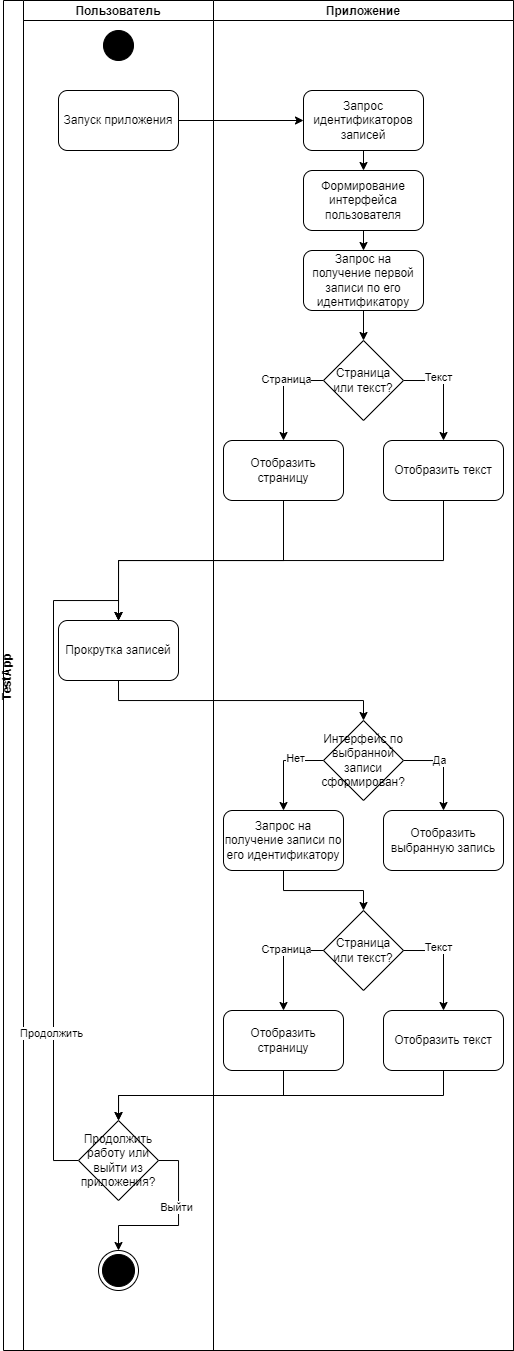

The diagram above was exported from draw.io. Its source (the exported page's mxGraphModel, read from the mxfile embedded in the PNG):
<mxGraphModel dx="1138" dy="635" grid="1" gridSize="10" guides="1" tooltips="1" connect="1" arrows="1" fold="1" page="1" pageScale="1" pageWidth="1100" pageHeight="850" background="none" math="0" shadow="0">
  <root>
    <mxCell id="0" />
    <mxCell id="1" parent="0" />
    <mxCell id="a_oZXzOPGmfKDXkY5Ob8-8" value="TestApp&#10;" style="swimlane;childLayout=stackLayout;resizeParent=1;resizeParentMax=0;startSize=20;horizontal=0;horizontalStack=1;" vertex="1" parent="1">
      <mxGeometry x="80" y="60" width="510" height="1350" as="geometry" />
    </mxCell>
    <mxCell id="a_oZXzOPGmfKDXkY5Ob8-9" value="Пользователь" style="swimlane;startSize=20;" vertex="1" parent="a_oZXzOPGmfKDXkY5Ob8-8">
      <mxGeometry x="20" width="190" height="1350" as="geometry" />
    </mxCell>
    <mxCell id="a_oZXzOPGmfKDXkY5Ob8-15" value="" style="ellipse;whiteSpace=wrap;html=1;aspect=fixed;shadow=0;sketch=0;strokeColor=#000000;fillColor=#000000;" vertex="1" parent="a_oZXzOPGmfKDXkY5Ob8-9">
      <mxGeometry x="80" y="30" width="30" height="30" as="geometry" />
    </mxCell>
    <mxCell id="a_oZXzOPGmfKDXkY5Ob8-16" value="Запуск приложения" style="rounded=1;whiteSpace=wrap;html=1;shadow=0;sketch=0;strokeColor=#000000;fillColor=#FFFFFF;" vertex="1" parent="a_oZXzOPGmfKDXkY5Ob8-9">
      <mxGeometry x="35" y="90" width="120" height="60" as="geometry" />
    </mxCell>
    <mxCell id="a_oZXzOPGmfKDXkY5Ob8-26" value="Прокрутка записей" style="rounded=1;whiteSpace=wrap;html=1;shadow=0;sketch=0;fontColor=none;strokeColor=#000000;fillColor=#FFFFFF;" vertex="1" parent="a_oZXzOPGmfKDXkY5Ob8-9">
      <mxGeometry x="35" y="620" width="120" height="60" as="geometry" />
    </mxCell>
    <mxCell id="a_oZXzOPGmfKDXkY5Ob8-61" style="edgeStyle=orthogonalEdgeStyle;rounded=0;orthogonalLoop=1;jettySize=auto;html=1;exitX=0;exitY=0.5;exitDx=0;exitDy=0;entryX=0.5;entryY=0;entryDx=0;entryDy=0;fontColor=none;" edge="1" parent="a_oZXzOPGmfKDXkY5Ob8-9" source="a_oZXzOPGmfKDXkY5Ob8-58" target="a_oZXzOPGmfKDXkY5Ob8-26">
      <mxGeometry relative="1" as="geometry">
        <Array as="points">
          <mxPoint x="30" y="1160" />
          <mxPoint x="30" y="600" />
          <mxPoint x="95" y="600" />
        </Array>
      </mxGeometry>
    </mxCell>
    <mxCell id="a_oZXzOPGmfKDXkY5Ob8-63" value="Продолжить" style="edgeLabel;html=1;align=center;verticalAlign=middle;resizable=0;points=[];fontColor=none;" vertex="1" connectable="0" parent="a_oZXzOPGmfKDXkY5Ob8-61">
      <mxGeometry x="-0.5461" y="2" relative="1" as="geometry">
        <mxPoint as="offset" />
      </mxGeometry>
    </mxCell>
    <mxCell id="a_oZXzOPGmfKDXkY5Ob8-64" style="edgeStyle=orthogonalEdgeStyle;rounded=0;orthogonalLoop=1;jettySize=auto;html=1;exitX=1;exitY=0.5;exitDx=0;exitDy=0;entryX=0.5;entryY=0;entryDx=0;entryDy=0;fontColor=none;" edge="1" parent="a_oZXzOPGmfKDXkY5Ob8-9" source="a_oZXzOPGmfKDXkY5Ob8-58" target="a_oZXzOPGmfKDXkY5Ob8-14">
      <mxGeometry relative="1" as="geometry" />
    </mxCell>
    <mxCell id="a_oZXzOPGmfKDXkY5Ob8-65" value="Выйти" style="edgeLabel;html=1;align=center;verticalAlign=middle;resizable=0;points=[];fontColor=none;" vertex="1" connectable="0" parent="a_oZXzOPGmfKDXkY5Ob8-64">
      <mxGeometry x="-0.2165" y="-2" relative="1" as="geometry">
        <mxPoint as="offset" />
      </mxGeometry>
    </mxCell>
    <mxCell id="a_oZXzOPGmfKDXkY5Ob8-58" value="Продолжить работу или выйти из приложения?" style="rhombus;whiteSpace=wrap;html=1;shadow=0;sketch=0;fontColor=none;strokeColor=#000000;fillColor=#FFFFFF;" vertex="1" parent="a_oZXzOPGmfKDXkY5Ob8-9">
      <mxGeometry x="55" y="1120" width="80" height="80" as="geometry" />
    </mxCell>
    <mxCell id="a_oZXzOPGmfKDXkY5Ob8-14" value="" style="ellipse;html=1;shape=endState;shadow=0;sketch=0;fillColor=#000000;" vertex="1" parent="a_oZXzOPGmfKDXkY5Ob8-9">
      <mxGeometry x="75" y="1250" width="40" height="40" as="geometry" />
    </mxCell>
    <mxCell id="a_oZXzOPGmfKDXkY5Ob8-18" style="edgeStyle=orthogonalEdgeStyle;rounded=0;orthogonalLoop=1;jettySize=auto;html=1;exitX=1;exitY=0.5;exitDx=0;exitDy=0;entryX=0;entryY=0.5;entryDx=0;entryDy=0;fontColor=none;" edge="1" parent="a_oZXzOPGmfKDXkY5Ob8-8" source="a_oZXzOPGmfKDXkY5Ob8-16" target="a_oZXzOPGmfKDXkY5Ob8-17">
      <mxGeometry relative="1" as="geometry" />
    </mxCell>
    <mxCell id="a_oZXzOPGmfKDXkY5Ob8-29" style="edgeStyle=orthogonalEdgeStyle;rounded=0;orthogonalLoop=1;jettySize=auto;html=1;exitX=0.5;exitY=1;exitDx=0;exitDy=0;entryX=0.5;entryY=0;entryDx=0;entryDy=0;fontColor=none;" edge="1" parent="a_oZXzOPGmfKDXkY5Ob8-8" source="a_oZXzOPGmfKDXkY5Ob8-26">
      <mxGeometry relative="1" as="geometry">
        <mxPoint x="360" y="720" as="targetPoint" />
      </mxGeometry>
    </mxCell>
    <mxCell id="a_oZXzOPGmfKDXkY5Ob8-10" value="Приложение" style="swimlane;startSize=20;" vertex="1" parent="a_oZXzOPGmfKDXkY5Ob8-8">
      <mxGeometry x="210" width="300" height="1350" as="geometry" />
    </mxCell>
    <mxCell id="a_oZXzOPGmfKDXkY5Ob8-20" style="edgeStyle=orthogonalEdgeStyle;rounded=0;orthogonalLoop=1;jettySize=auto;html=1;exitX=0.5;exitY=1;exitDx=0;exitDy=0;entryX=0.5;entryY=0;entryDx=0;entryDy=0;fontColor=none;" edge="1" parent="a_oZXzOPGmfKDXkY5Ob8-10" source="a_oZXzOPGmfKDXkY5Ob8-17" target="a_oZXzOPGmfKDXkY5Ob8-19">
      <mxGeometry relative="1" as="geometry" />
    </mxCell>
    <mxCell id="a_oZXzOPGmfKDXkY5Ob8-17" value="Запрос идентификаторов записей" style="rounded=1;whiteSpace=wrap;html=1;shadow=0;sketch=0;fontColor=none;strokeColor=#000000;fillColor=#FFFFFF;" vertex="1" parent="a_oZXzOPGmfKDXkY5Ob8-10">
      <mxGeometry x="90" y="90" width="120" height="60" as="geometry" />
    </mxCell>
    <mxCell id="a_oZXzOPGmfKDXkY5Ob8-24" style="edgeStyle=orthogonalEdgeStyle;rounded=0;orthogonalLoop=1;jettySize=auto;html=1;exitX=0.5;exitY=1;exitDx=0;exitDy=0;entryX=0.5;entryY=0;entryDx=0;entryDy=0;fontColor=none;" edge="1" parent="a_oZXzOPGmfKDXkY5Ob8-10" source="a_oZXzOPGmfKDXkY5Ob8-19" target="a_oZXzOPGmfKDXkY5Ob8-21">
      <mxGeometry relative="1" as="geometry" />
    </mxCell>
    <mxCell id="a_oZXzOPGmfKDXkY5Ob8-19" value="Формирование интерфейса пользователя" style="rounded=1;whiteSpace=wrap;html=1;shadow=0;sketch=0;fontColor=none;strokeColor=#000000;fillColor=#FFFFFF;" vertex="1" parent="a_oZXzOPGmfKDXkY5Ob8-10">
      <mxGeometry x="90" y="170" width="120" height="60" as="geometry" />
    </mxCell>
    <mxCell id="a_oZXzOPGmfKDXkY5Ob8-40" style="edgeStyle=orthogonalEdgeStyle;rounded=0;orthogonalLoop=1;jettySize=auto;html=1;exitX=0.5;exitY=1;exitDx=0;exitDy=0;entryX=0.5;entryY=0;entryDx=0;entryDy=0;fontColor=none;" edge="1" parent="a_oZXzOPGmfKDXkY5Ob8-10" source="a_oZXzOPGmfKDXkY5Ob8-21" target="a_oZXzOPGmfKDXkY5Ob8-39">
      <mxGeometry relative="1" as="geometry" />
    </mxCell>
    <mxCell id="a_oZXzOPGmfKDXkY5Ob8-21" value="Запрос на получение первой записи по его идентификатору" style="rounded=1;whiteSpace=wrap;html=1;shadow=0;sketch=0;fontColor=none;strokeColor=#000000;fillColor=#FFFFFF;" vertex="1" parent="a_oZXzOPGmfKDXkY5Ob8-10">
      <mxGeometry x="90" y="250" width="120" height="60" as="geometry" />
    </mxCell>
    <mxCell id="a_oZXzOPGmfKDXkY5Ob8-32" style="edgeStyle=orthogonalEdgeStyle;rounded=0;orthogonalLoop=1;jettySize=auto;html=1;exitX=1;exitY=0.5;exitDx=0;exitDy=0;entryX=0.5;entryY=0;entryDx=0;entryDy=0;fontColor=none;" edge="1" parent="a_oZXzOPGmfKDXkY5Ob8-10" source="a_oZXzOPGmfKDXkY5Ob8-30" target="a_oZXzOPGmfKDXkY5Ob8-31">
      <mxGeometry relative="1" as="geometry" />
    </mxCell>
    <mxCell id="a_oZXzOPGmfKDXkY5Ob8-33" value="Да" style="edgeLabel;html=1;align=center;verticalAlign=middle;resizable=0;points=[];fontColor=none;" vertex="1" connectable="0" parent="a_oZXzOPGmfKDXkY5Ob8-32">
      <mxGeometry x="-0.2263" relative="1" as="geometry">
        <mxPoint as="offset" />
      </mxGeometry>
    </mxCell>
    <mxCell id="a_oZXzOPGmfKDXkY5Ob8-35" style="edgeStyle=orthogonalEdgeStyle;rounded=0;orthogonalLoop=1;jettySize=auto;html=1;exitX=0;exitY=0.5;exitDx=0;exitDy=0;entryX=0.5;entryY=0;entryDx=0;entryDy=0;fontColor=none;" edge="1" parent="a_oZXzOPGmfKDXkY5Ob8-10" source="a_oZXzOPGmfKDXkY5Ob8-30" target="a_oZXzOPGmfKDXkY5Ob8-34">
      <mxGeometry relative="1" as="geometry" />
    </mxCell>
    <mxCell id="a_oZXzOPGmfKDXkY5Ob8-36" value="Нет" style="edgeLabel;html=1;align=center;verticalAlign=middle;resizable=0;points=[];fontColor=none;" vertex="1" connectable="0" parent="a_oZXzOPGmfKDXkY5Ob8-35">
      <mxGeometry x="-0.3509" y="-2" relative="1" as="geometry">
        <mxPoint as="offset" />
      </mxGeometry>
    </mxCell>
    <mxCell id="a_oZXzOPGmfKDXkY5Ob8-30" value="Интерфейс по выбранной записи сформирован?" style="rhombus;whiteSpace=wrap;html=1;shadow=0;sketch=0;fontColor=none;strokeColor=#000000;fillColor=#FFFFFF;" vertex="1" parent="a_oZXzOPGmfKDXkY5Ob8-10">
      <mxGeometry x="110" y="720" width="80" height="80" as="geometry" />
    </mxCell>
    <mxCell id="a_oZXzOPGmfKDXkY5Ob8-31" value="Отобразить выбранную запись" style="rounded=1;whiteSpace=wrap;html=1;shadow=0;sketch=0;fontColor=none;strokeColor=#000000;fillColor=#FFFFFF;" vertex="1" parent="a_oZXzOPGmfKDXkY5Ob8-10">
      <mxGeometry x="170" y="810" width="120" height="60" as="geometry" />
    </mxCell>
    <mxCell id="a_oZXzOPGmfKDXkY5Ob8-38" style="edgeStyle=orthogonalEdgeStyle;rounded=0;orthogonalLoop=1;jettySize=auto;html=1;exitX=0.5;exitY=1;exitDx=0;exitDy=0;entryX=0.5;entryY=0;entryDx=0;entryDy=0;fontColor=none;" edge="1" parent="a_oZXzOPGmfKDXkY5Ob8-10" source="a_oZXzOPGmfKDXkY5Ob8-34" target="a_oZXzOPGmfKDXkY5Ob8-54">
      <mxGeometry relative="1" as="geometry">
        <mxPoint x="70" y="890" as="targetPoint" />
      </mxGeometry>
    </mxCell>
    <mxCell id="a_oZXzOPGmfKDXkY5Ob8-34" value="Запрос на получение записи по его идентификатору" style="rounded=1;whiteSpace=wrap;html=1;shadow=0;sketch=0;fontColor=none;strokeColor=#000000;fillColor=#FFFFFF;" vertex="1" parent="a_oZXzOPGmfKDXkY5Ob8-10">
      <mxGeometry x="10" y="810" width="120" height="60" as="geometry" />
    </mxCell>
    <mxCell id="a_oZXzOPGmfKDXkY5Ob8-42" style="edgeStyle=orthogonalEdgeStyle;rounded=0;orthogonalLoop=1;jettySize=auto;html=1;exitX=1;exitY=0.5;exitDx=0;exitDy=0;entryX=0.5;entryY=0;entryDx=0;entryDy=0;fontColor=none;" edge="1" parent="a_oZXzOPGmfKDXkY5Ob8-10" source="a_oZXzOPGmfKDXkY5Ob8-39" target="a_oZXzOPGmfKDXkY5Ob8-41">
      <mxGeometry relative="1" as="geometry" />
    </mxCell>
    <mxCell id="a_oZXzOPGmfKDXkY5Ob8-43" value="Текст" style="edgeLabel;html=1;align=center;verticalAlign=middle;resizable=0;points=[];fontColor=none;" vertex="1" connectable="0" parent="a_oZXzOPGmfKDXkY5Ob8-42">
      <mxGeometry x="-0.3038" y="3" relative="1" as="geometry">
        <mxPoint as="offset" />
      </mxGeometry>
    </mxCell>
    <mxCell id="a_oZXzOPGmfKDXkY5Ob8-45" style="edgeStyle=orthogonalEdgeStyle;rounded=0;orthogonalLoop=1;jettySize=auto;html=1;exitX=0;exitY=0.5;exitDx=0;exitDy=0;entryX=0.5;entryY=0;entryDx=0;entryDy=0;fontColor=none;" edge="1" parent="a_oZXzOPGmfKDXkY5Ob8-10" source="a_oZXzOPGmfKDXkY5Ob8-39" target="a_oZXzOPGmfKDXkY5Ob8-44">
      <mxGeometry relative="1" as="geometry" />
    </mxCell>
    <mxCell id="a_oZXzOPGmfKDXkY5Ob8-46" value="Страница" style="edgeLabel;html=1;align=center;verticalAlign=middle;resizable=0;points=[];fontColor=none;" vertex="1" connectable="0" parent="a_oZXzOPGmfKDXkY5Ob8-45">
      <mxGeometry x="-0.2397" y="-1" relative="1" as="geometry">
        <mxPoint as="offset" />
      </mxGeometry>
    </mxCell>
    <mxCell id="a_oZXzOPGmfKDXkY5Ob8-39" value="Страница или текст?" style="rhombus;whiteSpace=wrap;html=1;shadow=0;sketch=0;fontColor=none;strokeColor=#000000;fillColor=#FFFFFF;" vertex="1" parent="a_oZXzOPGmfKDXkY5Ob8-10">
      <mxGeometry x="110" y="340" width="80" height="80" as="geometry" />
    </mxCell>
    <mxCell id="a_oZXzOPGmfKDXkY5Ob8-41" value="Отобразить текст" style="rounded=1;whiteSpace=wrap;html=1;shadow=0;sketch=0;fontColor=none;strokeColor=#000000;fillColor=#FFFFFF;" vertex="1" parent="a_oZXzOPGmfKDXkY5Ob8-10">
      <mxGeometry x="170" y="440" width="120" height="60" as="geometry" />
    </mxCell>
    <mxCell id="a_oZXzOPGmfKDXkY5Ob8-44" value="Отобразить страницу" style="rounded=1;whiteSpace=wrap;html=1;shadow=0;sketch=0;fontColor=none;strokeColor=#000000;fillColor=#FFFFFF;" vertex="1" parent="a_oZXzOPGmfKDXkY5Ob8-10">
      <mxGeometry x="10" y="440" width="120" height="60" as="geometry" />
    </mxCell>
    <mxCell id="a_oZXzOPGmfKDXkY5Ob8-54" value="Страница или текст?" style="rhombus;whiteSpace=wrap;html=1;shadow=0;sketch=0;fontColor=none;strokeColor=#000000;fillColor=#FFFFFF;" vertex="1" parent="a_oZXzOPGmfKDXkY5Ob8-10">
      <mxGeometry x="110" y="910" width="80" height="80" as="geometry" />
    </mxCell>
    <mxCell id="a_oZXzOPGmfKDXkY5Ob8-55" value="Отобразить текст" style="rounded=1;whiteSpace=wrap;html=1;shadow=0;sketch=0;fontColor=none;strokeColor=#000000;fillColor=#FFFFFF;" vertex="1" parent="a_oZXzOPGmfKDXkY5Ob8-10">
      <mxGeometry x="170" y="1010" width="120" height="60" as="geometry" />
    </mxCell>
    <mxCell id="a_oZXzOPGmfKDXkY5Ob8-50" style="edgeStyle=orthogonalEdgeStyle;rounded=0;orthogonalLoop=1;jettySize=auto;html=1;exitX=1;exitY=0.5;exitDx=0;exitDy=0;entryX=0.5;entryY=0;entryDx=0;entryDy=0;fontColor=none;" edge="1" parent="a_oZXzOPGmfKDXkY5Ob8-10" source="a_oZXzOPGmfKDXkY5Ob8-54" target="a_oZXzOPGmfKDXkY5Ob8-55">
      <mxGeometry relative="1" as="geometry" />
    </mxCell>
    <mxCell id="a_oZXzOPGmfKDXkY5Ob8-51" value="Текст" style="edgeLabel;html=1;align=center;verticalAlign=middle;resizable=0;points=[];fontColor=none;" vertex="1" connectable="0" parent="a_oZXzOPGmfKDXkY5Ob8-50">
      <mxGeometry x="-0.3038" y="3" relative="1" as="geometry">
        <mxPoint as="offset" />
      </mxGeometry>
    </mxCell>
    <mxCell id="a_oZXzOPGmfKDXkY5Ob8-56" value="Отобразить страницу" style="rounded=1;whiteSpace=wrap;html=1;shadow=0;sketch=0;fontColor=none;strokeColor=#000000;fillColor=#FFFFFF;" vertex="1" parent="a_oZXzOPGmfKDXkY5Ob8-10">
      <mxGeometry x="10" y="1010" width="120" height="60" as="geometry" />
    </mxCell>
    <mxCell id="a_oZXzOPGmfKDXkY5Ob8-52" style="edgeStyle=orthogonalEdgeStyle;rounded=0;orthogonalLoop=1;jettySize=auto;html=1;exitX=0;exitY=0.5;exitDx=0;exitDy=0;entryX=0.5;entryY=0;entryDx=0;entryDy=0;fontColor=none;" edge="1" parent="a_oZXzOPGmfKDXkY5Ob8-10" source="a_oZXzOPGmfKDXkY5Ob8-54" target="a_oZXzOPGmfKDXkY5Ob8-56">
      <mxGeometry relative="1" as="geometry" />
    </mxCell>
    <mxCell id="a_oZXzOPGmfKDXkY5Ob8-53" value="Страница" style="edgeLabel;html=1;align=center;verticalAlign=middle;resizable=0;points=[];fontColor=none;" vertex="1" connectable="0" parent="a_oZXzOPGmfKDXkY5Ob8-52">
      <mxGeometry x="-0.2397" y="-1" relative="1" as="geometry">
        <mxPoint as="offset" />
      </mxGeometry>
    </mxCell>
    <mxCell id="a_oZXzOPGmfKDXkY5Ob8-57" style="edgeStyle=orthogonalEdgeStyle;rounded=0;orthogonalLoop=1;jettySize=auto;html=1;exitX=0.5;exitY=1;exitDx=0;exitDy=0;fontColor=none;" edge="1" parent="a_oZXzOPGmfKDXkY5Ob8-10" source="a_oZXzOPGmfKDXkY5Ob8-56">
      <mxGeometry relative="1" as="geometry">
        <mxPoint x="70.40000000000009" y="1070.2" as="targetPoint" />
      </mxGeometry>
    </mxCell>
    <mxCell id="a_oZXzOPGmfKDXkY5Ob8-48" style="edgeStyle=orthogonalEdgeStyle;rounded=0;orthogonalLoop=1;jettySize=auto;html=1;exitX=0.5;exitY=1;exitDx=0;exitDy=0;entryX=0.5;entryY=0;entryDx=0;entryDy=0;fontColor=none;" edge="1" parent="a_oZXzOPGmfKDXkY5Ob8-8" source="a_oZXzOPGmfKDXkY5Ob8-44" target="a_oZXzOPGmfKDXkY5Ob8-26">
      <mxGeometry relative="1" as="geometry" />
    </mxCell>
    <mxCell id="a_oZXzOPGmfKDXkY5Ob8-49" style="edgeStyle=orthogonalEdgeStyle;rounded=0;orthogonalLoop=1;jettySize=auto;html=1;exitX=0.5;exitY=1;exitDx=0;exitDy=0;fontColor=none;entryX=0.5;entryY=0;entryDx=0;entryDy=0;" edge="1" parent="a_oZXzOPGmfKDXkY5Ob8-8" source="a_oZXzOPGmfKDXkY5Ob8-41" target="a_oZXzOPGmfKDXkY5Ob8-26">
      <mxGeometry relative="1" as="geometry">
        <mxPoint x="110" y="610" as="targetPoint" />
        <Array as="points">
          <mxPoint x="440" y="560" />
          <mxPoint x="115" y="560" />
        </Array>
      </mxGeometry>
    </mxCell>
    <mxCell id="a_oZXzOPGmfKDXkY5Ob8-59" style="edgeStyle=orthogonalEdgeStyle;rounded=0;orthogonalLoop=1;jettySize=auto;html=1;exitX=0.5;exitY=1;exitDx=0;exitDy=0;fontColor=none;" edge="1" parent="a_oZXzOPGmfKDXkY5Ob8-8" source="a_oZXzOPGmfKDXkY5Ob8-56" target="a_oZXzOPGmfKDXkY5Ob8-58">
      <mxGeometry relative="1" as="geometry" />
    </mxCell>
    <mxCell id="a_oZXzOPGmfKDXkY5Ob8-60" style="edgeStyle=orthogonalEdgeStyle;rounded=0;orthogonalLoop=1;jettySize=auto;html=1;exitX=0.5;exitY=1;exitDx=0;exitDy=0;entryX=0.5;entryY=0;entryDx=0;entryDy=0;fontColor=none;" edge="1" parent="a_oZXzOPGmfKDXkY5Ob8-8" source="a_oZXzOPGmfKDXkY5Ob8-55" target="a_oZXzOPGmfKDXkY5Ob8-58">
      <mxGeometry relative="1" as="geometry" />
    </mxCell>
    <mxCell id="a_oZXzOPGmfKDXkY5Ob8-47" style="edgeStyle=orthogonalEdgeStyle;rounded=0;orthogonalLoop=1;jettySize=auto;html=1;exitX=0.5;exitY=1;exitDx=0;exitDy=0;fontColor=none;" edge="1" parent="1" source="a_oZXzOPGmfKDXkY5Ob8-44">
      <mxGeometry relative="1" as="geometry">
        <mxPoint x="360.4000000000001" y="560.2" as="targetPoint" />
      </mxGeometry>
    </mxCell>
  </root>
</mxGraphModel>